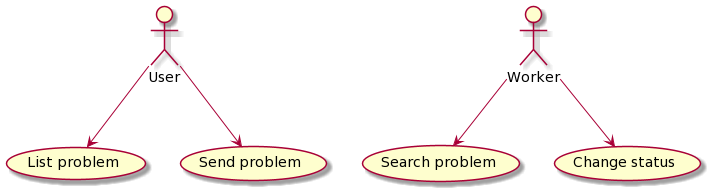

The diagram above was rendered by PlantUML. Its source (embedded in the PNG):
@startuml
Actor User
User --> (List problem)
User --> (Send problem)
Actor Worker
Worker --> (Search problem)
Worker --> (Change status)
@enduml